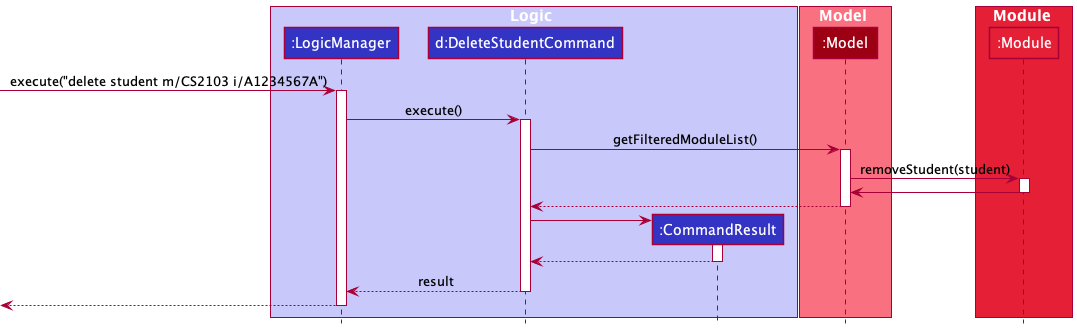

The diagram above was rendered by PlantUML. Its source (embedded in the PNG):
@startuml
 !include ../style.puml

 box Logic LOGIC_COLOR_T1
 participant ":LogicManager" as LogicManager LOGIC_COLOR
 participant "d:DeleteStudentCommand" as DeleteStudentCommand LOGIC_COLOR
 participant ":CommandResult" as CommandResult LOGIC_COLOR
 end box

 box Model MODEL_COLOR_T1
 participant ":Model" as Model MODEL_COLOR
 end box

 box Module MODEL_COLOR_T2
 participant ":Module" as Module MODEL_COLOR_T2

 [-> LogicManager : execute("delete student m/CS2103 i/A1234567A")
 activate LogicManager

 LogicManager -> DeleteStudentCommand : execute()
 activate DeleteStudentCommand

 DeleteStudentCommand -> Model : getFilteredModuleList()
 activate Model

 Model -> Module : removeStudent(student)
 activate Module

 Module -> Model
 deactivate Module

 Model --> DeleteStudentCommand
 deactivate Model

 create CommandResult
 DeleteStudentCommand -> CommandResult
 activate CommandResult

 CommandResult --> DeleteStudentCommand
 deactivate CommandResult

 DeleteStudentCommand --> LogicManager : result
 deactivate DeleteStudentCommand

 [<--LogicManager
 deactivate LogicManager
 @enduml